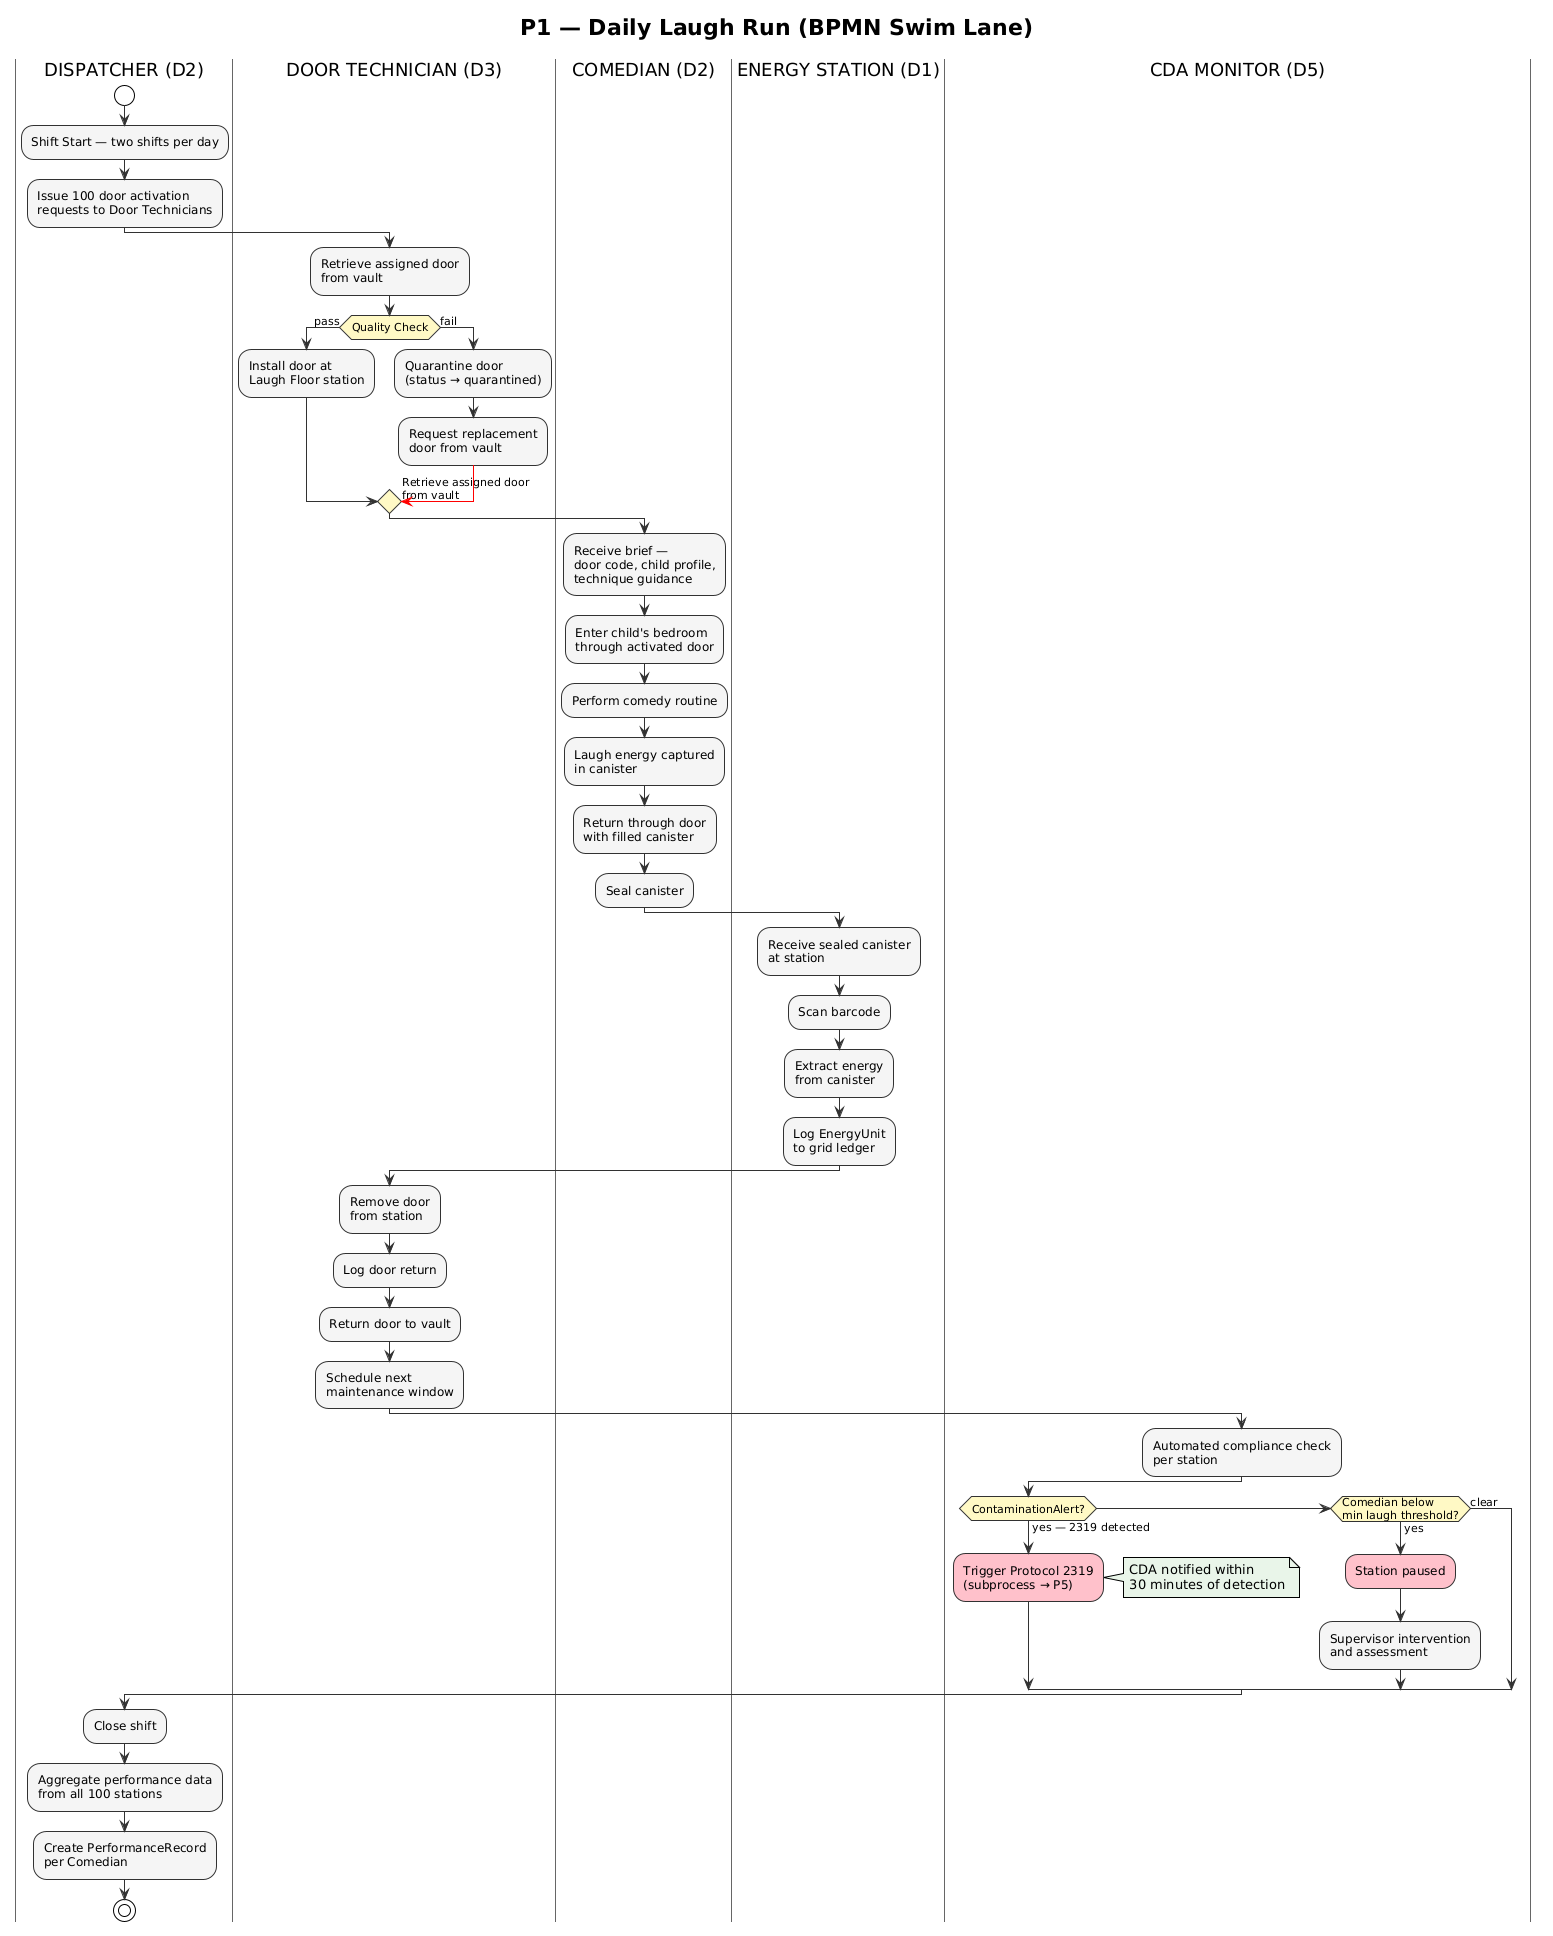

The diagram above was rendered by PlantUML. Its source (embedded in the PNG):
@startuml
!theme plain
skinparam backgroundColor #FFFFFF
skinparam swimlaneBorderColor #666666
skinparam ArrowColor #333333
skinparam ActivityBorderColor #333333
skinparam ActivityBackgroundColor #F5F5F5
skinparam ActivityDiamondBackgroundColor #FFF9C4
skinparam NoteBackgroundColor #E8F5E9

title P1 — Daily Laugh Run (BPMN Swim Lane)

|DISPATCHER (D2)|
start
:Shift Start — two shifts per day;
:Issue 100 door activation\nrequests to Door Technicians;

|DOOR TECHNICIAN (D3)|
:Retrieve assigned door\nfrom vault;
if (Quality Check) then (pass)
    :Install door at\nLaugh Floor station;
else (fail)
    :Quarantine door\n(status → quarantined);
    :Request replacement\ndoor from vault;
    -[#red]-> Retrieve assigned door\nfrom vault;
endif

|COMEDIAN (D2)|
:Receive brief —\ndoor code, child profile,\ntechnique guidance;
:Enter child's bedroom\nthrough activated door;
:Perform comedy routine;
:Laugh energy captured\nin canister;
:Return through door\nwith filled canister;
:Seal canister;

|ENERGY STATION (D1)|
:Receive sealed canister\nat station;
:Scan barcode;
:Extract energy\nfrom canister;
:Log EnergyUnit\nto grid ledger;

|DOOR TECHNICIAN (D3)|
:Remove door\nfrom station;
:Log door return;
:Return door to vault;
:Schedule next\nmaintenance window;

|CDA MONITOR (D5)|
:Automated compliance check\nper station;
if (ContaminationAlert?) then (yes — 2319 detected)
    :Trigger Protocol 2319\n(subprocess → P5); <<#pink>>
    note right
        CDA notified within
        30 minutes of detection
    end note
elseif (Comedian below\nmin laugh threshold?) then (yes)
    :Station paused; <<#pink>>
    :Supervisor intervention\nand assessment;
else (clear)
endif

|DISPATCHER (D2)|
:Close shift;
:Aggregate performance data\nfrom all 100 stations;
:Create PerformanceRecord\nper Comedian;
stop
@enduml